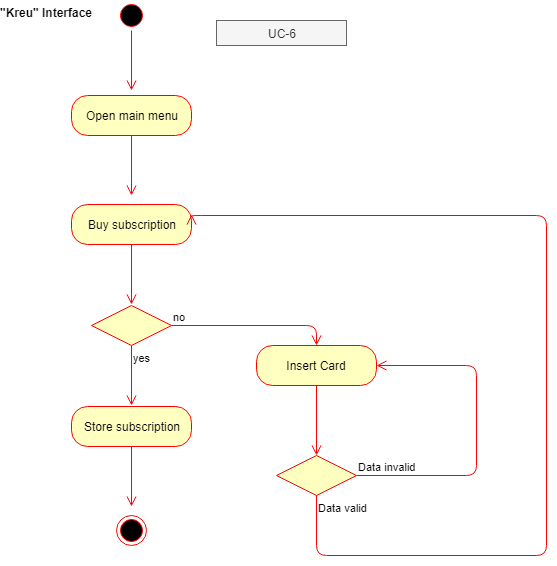

The diagram above was exported from draw.io. Its source (the exported page's mxGraphModel, read from the mxfile embedded in the PNG):
<mxGraphModel dx="820" dy="410" grid="1" gridSize="10" guides="1" tooltips="1" connect="1" arrows="1" fold="1" page="1" pageScale="1" pageWidth="850" pageHeight="1100" math="0" shadow="0">
  <root>
    <mxCell id="0" />
    <mxCell id="1" parent="0" />
    <mxCell id="6JbO31t-gw80htLH3j7W-1" value="" style="ellipse;html=1;shape=startState;fillColor=#000000;strokeColor=#ff0000;" parent="1" vertex="1">
      <mxGeometry x="360" y="5" width="30" height="30" as="geometry" />
    </mxCell>
    <mxCell id="6JbO31t-gw80htLH3j7W-2" value="" style="edgeStyle=orthogonalEdgeStyle;html=1;verticalAlign=bottom;endArrow=open;endSize=8;strokeColor=#ff0000;" parent="1" source="6JbO31t-gw80htLH3j7W-1" edge="1">
      <mxGeometry relative="1" as="geometry">
        <mxPoint x="375" y="95" as="targetPoint" />
      </mxGeometry>
    </mxCell>
    <mxCell id="6JbO31t-gw80htLH3j7W-5" value="Open main menu" style="rounded=1;whiteSpace=wrap;html=1;arcSize=40;fontColor=#000000;fillColor=#ffffc0;strokeColor=#ff0000;" parent="1" vertex="1">
      <mxGeometry x="315" y="100" width="120" height="40" as="geometry" />
    </mxCell>
    <mxCell id="6JbO31t-gw80htLH3j7W-6" value="" style="edgeStyle=orthogonalEdgeStyle;html=1;verticalAlign=bottom;endArrow=open;endSize=8;strokeColor=#ff0000;" parent="1" source="6JbO31t-gw80htLH3j7W-5" edge="1">
      <mxGeometry relative="1" as="geometry">
        <mxPoint x="375" y="200" as="targetPoint" />
      </mxGeometry>
    </mxCell>
    <mxCell id="6JbO31t-gw80htLH3j7W-7" value="&quot;Kreu&quot; Interface" style="text;align=center;fontStyle=1;verticalAlign=middle;spacingLeft=3;spacingRight=3;strokeColor=none;rotatable=0;points=[[0,0.5],[1,0.5]];portConstraint=eastwest;" parent="1" vertex="1">
      <mxGeometry x="250" y="5" width="80" height="26" as="geometry" />
    </mxCell>
    <mxCell id="6JbO31t-gw80htLH3j7W-10" value="Buy subscription" style="rounded=1;whiteSpace=wrap;html=1;arcSize=40;fontColor=#000000;fillColor=#ffffc0;strokeColor=#ff0000;" parent="1" vertex="1">
      <mxGeometry x="315" y="209" width="120" height="40" as="geometry" />
    </mxCell>
    <mxCell id="6JbO31t-gw80htLH3j7W-11" value="" style="edgeStyle=orthogonalEdgeStyle;html=1;verticalAlign=bottom;endArrow=open;endSize=8;strokeColor=#ff0000;" parent="1" source="6JbO31t-gw80htLH3j7W-10" edge="1">
      <mxGeometry relative="1" as="geometry">
        <mxPoint x="375" y="309" as="targetPoint" />
      </mxGeometry>
    </mxCell>
    <mxCell id="6JbO31t-gw80htLH3j7W-12" value="" style="rhombus;whiteSpace=wrap;html=1;fillColor=#ffffc0;strokeColor=#ff0000;" parent="1" vertex="1">
      <mxGeometry x="335" y="310" width="80" height="40" as="geometry" />
    </mxCell>
    <mxCell id="6JbO31t-gw80htLH3j7W-13" value="no" style="edgeStyle=orthogonalEdgeStyle;html=1;align=left;verticalAlign=bottom;endArrow=open;endSize=8;strokeColor=#ff0000;entryX=0.5;entryY=0;entryDx=0;entryDy=0;" parent="1" source="6JbO31t-gw80htLH3j7W-12" target="6JbO31t-gw80htLH3j7W-15" edge="1">
      <mxGeometry x="-1" relative="1" as="geometry">
        <mxPoint x="560" y="340" as="targetPoint" />
        <Array as="points">
          <mxPoint x="560" y="330" />
        </Array>
      </mxGeometry>
    </mxCell>
    <mxCell id="6JbO31t-gw80htLH3j7W-14" value="yes" style="edgeStyle=orthogonalEdgeStyle;html=1;align=left;verticalAlign=top;endArrow=open;endSize=8;strokeColor=#ff0000;" parent="1" source="6JbO31t-gw80htLH3j7W-12" edge="1">
      <mxGeometry x="-1" relative="1" as="geometry">
        <mxPoint x="375" y="410" as="targetPoint" />
      </mxGeometry>
    </mxCell>
    <mxCell id="6JbO31t-gw80htLH3j7W-15" value="Insert Card" style="rounded=1;whiteSpace=wrap;html=1;arcSize=40;fontColor=#000000;fillColor=#ffffc0;strokeColor=#ff0000;" parent="1" vertex="1">
      <mxGeometry x="500" y="350" width="120" height="40" as="geometry" />
    </mxCell>
    <mxCell id="6JbO31t-gw80htLH3j7W-16" value="" style="edgeStyle=orthogonalEdgeStyle;html=1;verticalAlign=bottom;endArrow=open;endSize=8;strokeColor=#ff0000;entryX=0.5;entryY=0;entryDx=0;entryDy=0;" parent="1" source="6JbO31t-gw80htLH3j7W-15" target="6JbO31t-gw80htLH3j7W-17" edge="1">
      <mxGeometry relative="1" as="geometry">
        <mxPoint x="560" y="450" as="targetPoint" />
      </mxGeometry>
    </mxCell>
    <mxCell id="6JbO31t-gw80htLH3j7W-17" value="" style="rhombus;whiteSpace=wrap;html=1;fillColor=#ffffc0;strokeColor=#ff0000;" parent="1" vertex="1">
      <mxGeometry x="520" y="460" width="80" height="40" as="geometry" />
    </mxCell>
    <mxCell id="6JbO31t-gw80htLH3j7W-18" value="Data invalid" style="edgeStyle=orthogonalEdgeStyle;html=1;align=left;verticalAlign=bottom;endArrow=open;endSize=8;strokeColor=#ff0000;entryX=1;entryY=0.5;entryDx=0;entryDy=0;" parent="1" source="6JbO31t-gw80htLH3j7W-17" target="6JbO31t-gw80htLH3j7W-15" edge="1">
      <mxGeometry x="-1" relative="1" as="geometry">
        <mxPoint x="710" y="370" as="targetPoint" />
        <Array as="points">
          <mxPoint x="720" y="480" />
          <mxPoint x="720" y="370" />
        </Array>
      </mxGeometry>
    </mxCell>
    <mxCell id="6JbO31t-gw80htLH3j7W-19" value="Data valid" style="edgeStyle=orthogonalEdgeStyle;html=1;align=left;verticalAlign=top;endArrow=open;endSize=8;strokeColor=#ff0000;entryX=1;entryY=0.25;entryDx=0;entryDy=0;" parent="1" source="6JbO31t-gw80htLH3j7W-17" target="6JbO31t-gw80htLH3j7W-10" edge="1">
      <mxGeometry x="-1" relative="1" as="geometry">
        <mxPoint x="780" y="220" as="targetPoint" />
        <Array as="points">
          <mxPoint x="560" y="560" />
          <mxPoint x="790" y="560" />
          <mxPoint x="790" y="220" />
          <mxPoint x="435" y="220" />
        </Array>
      </mxGeometry>
    </mxCell>
    <mxCell id="6JbO31t-gw80htLH3j7W-21" value="Store subscription" style="rounded=1;whiteSpace=wrap;html=1;arcSize=40;fontColor=#000000;fillColor=#ffffc0;strokeColor=#ff0000;" parent="1" vertex="1">
      <mxGeometry x="315" y="411" width="120" height="40" as="geometry" />
    </mxCell>
    <mxCell id="6JbO31t-gw80htLH3j7W-22" value="" style="edgeStyle=orthogonalEdgeStyle;html=1;verticalAlign=bottom;endArrow=open;endSize=8;strokeColor=#ff0000;" parent="1" source="6JbO31t-gw80htLH3j7W-21" edge="1">
      <mxGeometry relative="1" as="geometry">
        <mxPoint x="375" y="511" as="targetPoint" />
      </mxGeometry>
    </mxCell>
    <mxCell id="6JbO31t-gw80htLH3j7W-23" value="" style="ellipse;html=1;shape=endState;fillColor=#000000;strokeColor=#ff0000;" parent="1" vertex="1">
      <mxGeometry x="360" y="520" width="30" height="30" as="geometry" />
    </mxCell>
    <mxCell id="a_fCx7WBVo-pGLspfe9x-1" value="UC-6" style="text;html=1;strokeColor=#666666;fillColor=#f5f5f5;align=center;verticalAlign=middle;whiteSpace=wrap;rounded=0;fontColor=#333333;" vertex="1" parent="1">
      <mxGeometry x="460" y="25" width="130" height="25" as="geometry" />
    </mxCell>
  </root>
</mxGraphModel>